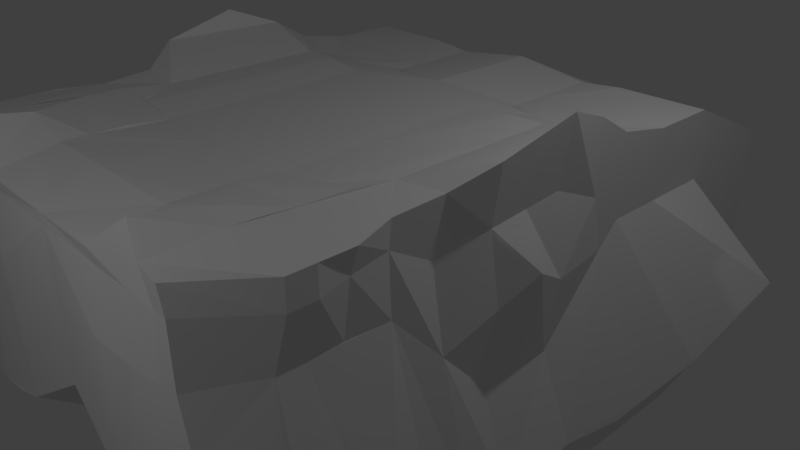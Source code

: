 # Source: Head2.blend  (saved by Blender 2.78.0; exported with 4.5.12 LTS)
import bpy
from mathutils import Matrix  # noqa: F401  (used for matrix-valued properties, if any)

bpy.ops.wm.read_factory_settings(use_empty=True)
scene = bpy.context.scene
scene.name = 'Scene'

# ---- collections
col_collection_1 = bpy.data.collections.new('Collection 1'); scene.collection.children.link(col_collection_1)

# ---- world
world_world = bpy.data.worlds.new('World'); scene.world = world_world
world_world.color = (0.05088, 0.05088, 0.05088)
world_world.use_sun_shadow = False
world_world.sun_shadow_jitter_overblur = 0.0
world_world.cycles.sampling_method = 'MANUAL'

# ---- cameras
cam_camera = bpy.data.cameras.new('Camera')
cam_camera.clip_end = 100.0
cam_camera.lens = 35.0
cam_camera.sensor_width = 32.0
cam_camera.sensor_height = 18.0
cam_camera.ortho_scale = 7.314
cam_camera.dof.focus_distance = 0.0
cam_camera.dof.aperture_fstop = 128.0

# ---- lights
light_lamp_001 = bpy.data.lights.new('Lamp.001', 'POINT')
light_lamp_001.transmission_factor = 0.0
light_lamp_001.cutoff_distance = 30.0
light_lamp_001.energy = 100.0
light_lamp_001.shadow_buffer_clip_start = 1.001
light_lamp_001.shadow_soft_size = 0.1
light_lamp_001.shadow_maximum_resolution = 0.006
light_lamp_001.use_absolute_resolution = True
light_lamp = bpy.data.lights.new('Lamp', 'POINT')
light_lamp.transmission_factor = 0.0
light_lamp.cutoff_distance = 30.0
light_lamp.energy = 100.0
light_lamp.shadow_buffer_clip_start = 1.001
light_lamp.shadow_soft_size = 0.1
light_lamp.shadow_maximum_resolution = 0.006
light_lamp.use_absolute_resolution = True

# ---- meshes
me_cube_002 = bpy.data.meshes.new('Cube.002')
me_cube_002.from_pydata([(-1.016, 1.505, -1.0), (-1.016, -1.0, 0.9031), (-1.016, 1.571, 0.9729), (1.431, 1.505, -1.0), (1.191, -1.054, 1.0), (1.768, 2.281, -1.0), (1.579, 1.571, 1.0), (-1.016, -1.0, 0.5247), (0.5885, 1.571, 1.0), (1.575, 1.571, 0.5247), (1.768, 1.903, -1.0), (1.768, 0.3386, 1.0), (1.201, -1.0, 0.5247), (0.5885, 1.505, -1.0), (0.5885, -0.8944, 1.134), (0.5885, -1.093, 0.5247), (1.529, 0.3386, 0.5247), (-1.016, 1.742, -1.0), (-1.016, -1.0, 0.8479), (1.012, 1.571, 1.034), (2.147, 1.69, -0.5339), (1.768, 2.114, -1.0), (1.768, -0.0767, 1.0), (1.713, -1.0, -0.498), (1.012, 1.505, -1.0), (0.02451, -1.073, 0.9404), (-1.016, -1.0, 0.01497), (-1.016, -0.0767, 1.0), (0.02451, 1.571, 0.9729), (1.542, 1.571, 0.8479), (1.768, 1.742, -1.0), (1.768, 0.881, 1.0), (1.188, -1.0, 0.8479), (0.02451, 1.505, -1.0), (1.012, -1.099, 1.052), (0.5885, -0.0767, 1.085), (1.012, 0.3386, 1.054), (0.02451, 0.3386, 1.0), (0.02451, -1.135, 0.5247), (1.012, -1.047, 0.5247), (0.4672, -1.127, -0.3644), (0.5885, -1.0, 0.8479), (1.538, -0.0767, 0.5247), (1.538, 0.881, 0.5247), (2.284, 0.3386, -0.4756), (1.768, 0.3386, 0.8479), (1.768, 2.997, -1.0), (2.172, 2.997, -0.5576), (1.864, 2.997, 1.134), (1.012, 2.997, 1.0), (1.647, 0.881, 0.8479), (2.27, 0.881, -0.498), (2.064, -0.0767, -0.498), (1.012, -1.0, 0.8479), (0.9039, -1.118, -0.4057), (0.02451, -1.106, -0.3054), (0.02451, 0.881, 1.0), (1.012, 0.881, 1.04), (1.012, -0.0767, 1.062), (0.02451, -0.0767, 1.0), (0.02451, -1.0, 0.8479), (1.768, -0.0767, 0.8479), (1.012, 2.328, 1.0), (1.613, 2.404, 1.019), (2.14, 2.328, -0.5278), (1.768, 2.504, -1.0), (0.02451, 2.328, 0.9729), (1.523, 2.307, 0.6988), (1.768, 2.201, 0.2787), (2.204, 4.287, -0.5054), (0.02451, 4.287, 0.9729), (1.768, 4.287, -0.03434), (1.768, 4.287, 0.8479), (0.02451, 2.997, 0.9729), (1.768, 2.997, 0.8106), (1.768, 2.997, -0.01943), (1.768, 5.181, -1.0), (2.366, 5.181, -0.4905), (1.768, 5.181, 1.127), (1.012, 5.181, 1.0), (1.768, 4.287, -1.0), (1.012, 4.287, 1.0), (1.908, 4.287, 1.246), (2.447, 5.786, -0.4309), (-1.016, 4.287, 0.9729), (0.5885, 5.786, 0.9348), (0.02451, 5.786, 0.9077), (1.768, 5.786, 0.5247), (0.02451, 5.181, 0.9729), (0.5885, 5.181, 1.0), (1.768, 5.181, 0.7137), (1.768, 5.414, 0.398), (1.768, 6.747, -1.0), (2.592, 6.747, -0.3265), (1.768, 6.747, 0.9348), (-1.016, 5.181, 0.9729), (1.768, 5.786, -1.0), (1.012, 5.786, 0.9348), (1.768, 5.786, 1.0), (2.932, 7.932, 0.07601), (0.5885, 7.932, -1.0), (1.012, 7.932, -1.0), (-1.016, 5.786, 0.9729), (0.5885, 7.932, 0.9348), (0.02451, 7.932, 0.9077), (1.768, 7.932, 0.5247), (0.02451, 6.747, 0.9077), (1.768, 6.747, 0.5247), (1.768, 9.763, -0.6063), (1.768, 9.763, -0.498), (1.768, 9.763, 0.6529), (-1.016, 6.747, 0.9729), (1.012, 9.763, 0.6529), (0.02451, 9.763, -0.6063), (-1.016, 9.763, -0.6063), (1.768, 7.932, -1.0), (1.012, 7.932, 0.9348), (1.768, 7.932, 0.9348), (0.02451, 7.932, -1.0), (-1.016, 7.932, -1.0), (-1.016, 7.932, 0.9729), (1.012, 9.763, -0.6063), (0.5885, 9.763, -0.6063), (0.02451, 9.763, 0.6258), (0.5885, 9.763, 0.6529), (1.768, 9.763, 0.462), (1.768, 9.763, 0.1756), (-1.016, 9.763, 0.6909), (1.92, 2.997, 0.3956), (2.034, 4.287, 0.4068), (1.768, 3.642, -0.02688), (1.768, 3.642, 0.8292), (2.093, 3.519, 0.5801), (-3.462, 1.505, -1.0), (-3.223, -1.054, 1.0), (-3.799, 2.281, -1.0), (-3.611, 1.571, 1.0), (-2.62, 1.571, 1.0), (-3.607, 1.571, 0.5247), (-3.799, 1.903, -1.0), (-3.799, 0.3386, 1.0), (-3.232, -1.0, 0.5247), (-2.62, 1.505, -1.0), (-2.62, -0.8944, 1.134), (-2.62, -1.093, 0.5247), (-3.56, 0.3386, 0.5247), (-3.044, 1.571, 1.034), (-4.179, 1.69, -0.5339), (-3.799, 2.114, -1.0), (-3.799, -0.0767, 1.0), (-3.745, -1.0, -0.498), (-3.044, 1.505, -1.0), (-2.056, -1.073, 0.9404), (-2.056, 1.571, 0.9729), (-3.574, 1.571, 0.8479), (-3.799, 1.742, -1.0), (-3.799, 0.881, 1.0), (-3.22, -1.0, 0.8479), (-2.056, 1.505, -1.0), (-3.044, -1.099, 1.052), (-2.62, -0.0767, 1.085), (-3.044, 0.3386, 1.054), (-2.056, 0.3386, 1.0), (-2.056, -1.135, 0.5247), (-3.044, -1.047, 0.5247), (-2.499, -1.127, -0.3644), (-2.62, -1.0, 0.8479), (-3.57, -0.0767, 0.5247), (-3.57, 0.881, 0.5247), (-4.316, 0.3386, -0.4756), (-3.799, 0.3386, 0.8479), (-3.799, 2.997, -1.0), (-4.204, 2.997, -0.5576), (-3.896, 2.997, 1.134), (-3.044, 2.997, 1.0), (-3.679, 0.881, 0.8479), (-4.302, 0.881, -0.498), (-4.096, -0.0767, -0.498), (-3.044, -1.0, 0.8479), (-2.936, -1.118, -0.4057), (-2.056, -1.106, -0.3054), (-2.056, 0.881, 1.0), (-3.044, 0.881, 1.04), (-3.044, -0.0767, 1.062), (-2.056, -0.0767, 1.0), (-2.056, -1.0, 0.8479), (-3.799, -0.0767, 0.8479), (-3.044, 2.328, 1.0), (-3.645, 2.404, 1.019), (-4.172, 2.328, -0.5278), (-3.799, 2.504, -1.0), (-2.056, 2.328, 0.9729), (-3.555, 2.307, 0.6988), (-3.799, 2.201, 0.2787), (-4.236, 4.287, -0.5054), (-2.056, 4.287, 0.9729), (-3.799, 4.287, -0.03434), (-3.799, 4.287, 0.8479), (-2.056, 2.997, 0.9729), (-3.799, 2.997, 0.8106), (-3.799, 2.997, -0.01943), (-3.799, 5.181, -1.0), (-4.398, 5.181, -0.4905), (-3.799, 5.181, 1.127), (-3.044, 5.181, 1.0), (-3.799, 4.287, -1.0), (-3.044, 4.287, 1.0), (-3.94, 4.287, 1.246), (-4.479, 5.786, -0.4309), (-2.62, 5.786, 0.9348), (-2.056, 5.786, 0.9077), (-3.799, 5.786, 0.5247), (-2.056, 5.181, 0.9729), (-2.62, 5.181, 1.0), (-3.799, 5.181, 0.7137), (-3.799, 5.414, 0.398), (-3.799, 6.747, -1.0), (-4.624, 6.747, -0.3265), (-3.799, 6.747, 0.9348), (-3.799, 5.786, -1.0), (-3.044, 5.786, 0.9348), (-3.799, 5.786, 1.0), (-4.964, 7.932, 0.07601), (-2.62, 7.932, -1.0), (-3.044, 7.932, -1.0), (-2.62, 7.932, 0.9348), (-2.056, 7.932, 0.9077), (-3.799, 7.932, 0.5247), (-2.056, 6.747, 0.9077), (-3.799, 6.747, 0.5247), (-3.799, 9.763, -0.6063), (-3.799, 9.763, -0.498), (-3.799, 9.763, 0.6529), (-3.044, 9.763, 0.6529), (-2.056, 9.763, -0.6063), (-3.799, 7.932, -1.0), (-3.044, 7.932, 0.9348), (-3.799, 7.932, 0.9348), (-2.056, 7.932, -1.0), (-3.044, 9.763, -0.6063), (-2.62, 9.763, -0.6063), (-2.056, 9.763, 0.6258), (-2.62, 9.763, 0.6529), (-3.799, 9.763, 0.462), (-3.799, 9.763, 0.1756), (-3.934, 2.997, 0.4266), (-3.934, 4.287, 0.4068), (-3.799, 3.642, -0.02688), (-3.799, 3.642, 0.8292), (-4.125, 3.519, 0.5801)], [], [(82, 78, 79, 81, 49, 48), (61, 22, 4, 32), (60, 25, 1, 18), (59, 27, 1, 25), (58, 35, 14, 34), (2, 27, 184, 162, 181, 153), (55, 38, 7, 26), (144, 163, 180, 165, 179, 164), (53, 34, 14, 41), (52, 42, 12, 23), (77, 83, 87, 91, 71, 69), (50, 31, 11, 45), (29, 9, 68, 67), (9, 20, 64, 68), (89, 88, 70, 73, 66, 28, 8, 19, 62, 49, 81, 79), (6, 29, 67, 63), (43, 50, 45, 16), (9, 29, 50, 43), (29, 6, 31, 50), (21, 51, 44, 10), (5, 20, 51, 21), (30, 52, 23, 3), (10, 44, 52, 30), (44, 16, 42, 52), (39, 53, 41, 15), (12, 32, 53, 39), (32, 4, 34, 53), (3, 23, 54, 40, 55, 33, 13, 24), (23, 12, 39, 54), (33, 55, 26, 0), (22, 58, 34, 4), (19, 57, 36, 58, 22, 11, 31, 6, 63, 62), (35, 59, 25, 14), (8, 28, 56, 37, 59, 35, 58, 36, 57, 19), (38, 60, 18, 7), (15, 41, 60, 38), (41, 14, 25, 60), (42, 61, 32, 12), (16, 45, 61, 42), (45, 11, 22, 61), (190, 171, 172, 189, 147, 135), (198, 195, 84, 2, 153, 191), (63, 67, 74, 48), (73, 70, 84, 2, 28, 66), (62, 63, 48, 49), (68, 64, 47, 75), (67, 68, 75, 128, 74), (132, 130, 71, 129), (75, 47, 69, 71, 130), (47, 46, 80, 69), (48, 74, 131, 72, 82), (202, 208, 211, 215, 196, 194), (69, 80, 76, 77), (82, 72, 90, 78), (72, 129, 71, 91, 90), (84, 70, 88, 95), (213, 204, 220, 209, 210, 102, 95, 212), (79, 78, 98, 97), (96, 92, 115, 99, 93, 83, 77, 76), (105, 126, 125, 110, 117, 94, 98, 78, 90, 91, 87, 107), (102, 86, 106, 111), (87, 83, 93, 107), (103, 104, 106, 86, 85, 97, 98, 94, 117, 116), (65, 46, 47, 64, 20, 5), (107, 93, 99, 105), (111, 106, 104, 120), (99, 115, 108, 109), (101, 100, 118, 119, 114, 113, 122, 121, 108, 115), (105, 99, 109, 126), (114, 127, 123, 124, 112, 110, 125, 126, 109, 108, 121, 122, 113), (131, 132, 129, 72), (74, 128, 132, 131), (128, 75, 130, 132), (207, 203, 204, 206, 174, 173), (186, 149, 134, 157), (185, 152, 1, 18), (184, 27, 1, 152), (183, 160, 143, 159), (180, 163, 7, 26), (178, 159, 143, 166), (177, 167, 141, 150), (20, 9, 43, 16, 44, 51), (175, 156, 140, 170), (154, 138, 193, 192), (138, 147, 189, 193), (213, 212, 195, 198, 191, 153, 137, 146, 187, 174, 206, 204), (136, 154, 192, 188), (168, 175, 170, 145), (138, 154, 175, 168), (154, 136, 156, 175), (148, 176, 169, 139), (135, 147, 176, 148), (155, 177, 150, 133), (139, 169, 177, 155), (169, 145, 167, 177), (164, 178, 166, 144), (141, 157, 178, 164), (157, 134, 159, 178), (133, 150, 179, 165, 180, 158, 142, 151), (150, 141, 164, 179), (158, 180, 26, 0), (15, 38, 55, 40, 54, 39), (30, 3, 24, 13, 33, 0, 17, 119, 118, 100, 101, 115, 92, 96, 76, 80, 46, 65, 5, 21, 10), (27, 59, 37, 56, 28, 2), (149, 183, 159, 134), (146, 182, 161, 183, 149, 140, 156, 136, 188, 187), (160, 184, 152, 143), (137, 153, 181, 162, 184, 160, 183, 161, 182, 146), (163, 185, 18, 7), (144, 166, 185, 163), (166, 143, 152, 185), (167, 186, 157, 141), (145, 170, 186, 167), (170, 140, 149, 186), (188, 192, 199, 173), (187, 188, 173, 174), (193, 189, 172, 200), (192, 193, 200, 245, 199), (249, 247, 196, 246), (200, 172, 194, 196, 247), (172, 171, 205, 194), (173, 199, 248, 197, 207), (194, 205, 201, 202), (207, 197, 214, 203), (197, 246, 196, 215, 214), (84, 195, 212, 95), (89, 79, 97, 85, 86, 102, 95, 88), (204, 203, 221, 220), (219, 216, 235, 222, 217, 208, 202, 201), (227, 244, 243, 232, 237, 218, 221, 203, 214, 215, 211, 229), (102, 210, 228, 111), (211, 208, 217, 229), (225, 226, 228, 210, 209, 220, 221, 218, 237, 236), (229, 217, 222, 227), (111, 228, 226, 120), (222, 235, 230, 231), (103, 116, 117, 110, 112, 124, 123, 127, 120, 104), (225, 236, 237, 232, 233, 242, 241, 127, 120, 226), (238, 119, 114, 234, 240, 239, 230, 235, 224, 223), (227, 222, 231, 244), (114, 127, 241, 242, 233, 232, 243, 244, 231, 230, 239, 240, 234), (248, 249, 246, 197), (199, 245, 249, 248), (245, 200, 247, 249), (147, 138, 168, 145, 169, 176), (155, 133, 151, 142, 158, 0, 17, 119, 238, 223, 224, 235, 216, 219, 201, 205, 171, 190, 135, 148, 139)])
me_cube_002.use_remesh_preserve_volume = False
me_cube_002.use_remesh_preserve_attributes = False
me_cube_002.use_mirror_vertex_groups = False
me_cube_002.update()

# ---- objects
ob_cube_001 = bpy.data.objects.new('Cube.001', me_cube_002)
ob_lamp_001 = bpy.data.objects.new('Lamp.001', light_lamp_001)
ob_lamp = bpy.data.objects.new('Lamp', light_lamp)
ob_camera = bpy.data.objects.new('Camera', cam_camera)

# ---- transforms, parenting, visibility, modifiers, constraints
ob_cube_001.location = (-1.016, -3.2, -0.06596)
ob_cube_001.scale = (-1.0, 0.7642, 2.17)
ob_cube_001.lineart.crease_threshold = 0.0
ob_lamp_001.location = (1.456, -7.635, 4.722)
ob_lamp_001.rotation_euler = (0.6503, 0.05522, 1.866)
ob_lamp_001.lock_rotations_4d = False
ob_lamp_001.empty_display_type = 'ARROWS'
ob_lamp_001.color = (0.0, 0.0, 0.0, 0.0)
ob_lamp_001.lineart.crease_threshold = 0.0
ob_lamp.location = (4.076, 1.005, 5.904)
ob_lamp.rotation_euler = (0.6503, 0.05522, 1.866)
ob_lamp.lock_rotations_4d = False
ob_lamp.empty_display_type = 'ARROWS'
ob_lamp.color = (0.0, 0.0, 0.0, 0.0)
ob_lamp.lineart.crease_threshold = 0.0
ob_camera.location = (7.481, -6.508, 5.344)
ob_camera.rotation_euler = (1.109, 0.0, 0.8149)
ob_camera.lock_rotations_4d = False
ob_camera.empty_display_type = 'ARROWS'
ob_camera.color = (0.0, 0.0, 0.0, 0.0)
ob_camera.display_type = 'WIRE'
ob_camera.lineart.crease_threshold = 0.0

# ---- collection membership
col_collection_1.objects.link(ob_cube_001)
col_collection_1.objects.link(ob_lamp_001)
col_collection_1.objects.link(ob_lamp)
col_collection_1.objects.link(ob_camera)

# ---- scene / render settings (as saved in the file)
scene.camera = ob_camera
scene.frame_start = 1; scene.frame_end = 250; scene.frame_set(0)
scene.render.engine = 'BLENDER_EEVEE_NEXT'
scene.render.resolution_percentage = 50
scene.render.dither_intensity = 0.0
scene.cycles.use_denoising = False
scene.cycles.samples = 128
scene.cycles.sampling_pattern = 'TABULATED_SOBOL'
scene.cycles.light_sampling_threshold = 0.0
scene.cycles.use_adaptive_sampling = False
scene.cycles.use_light_tree = False
scene.cycles.blur_glossy = 0.0
scene.cycles.sample_clamp_indirect = 0.0
scene.view_settings.view_transform = 'Standard'
bpy.context.view_layer.update()
